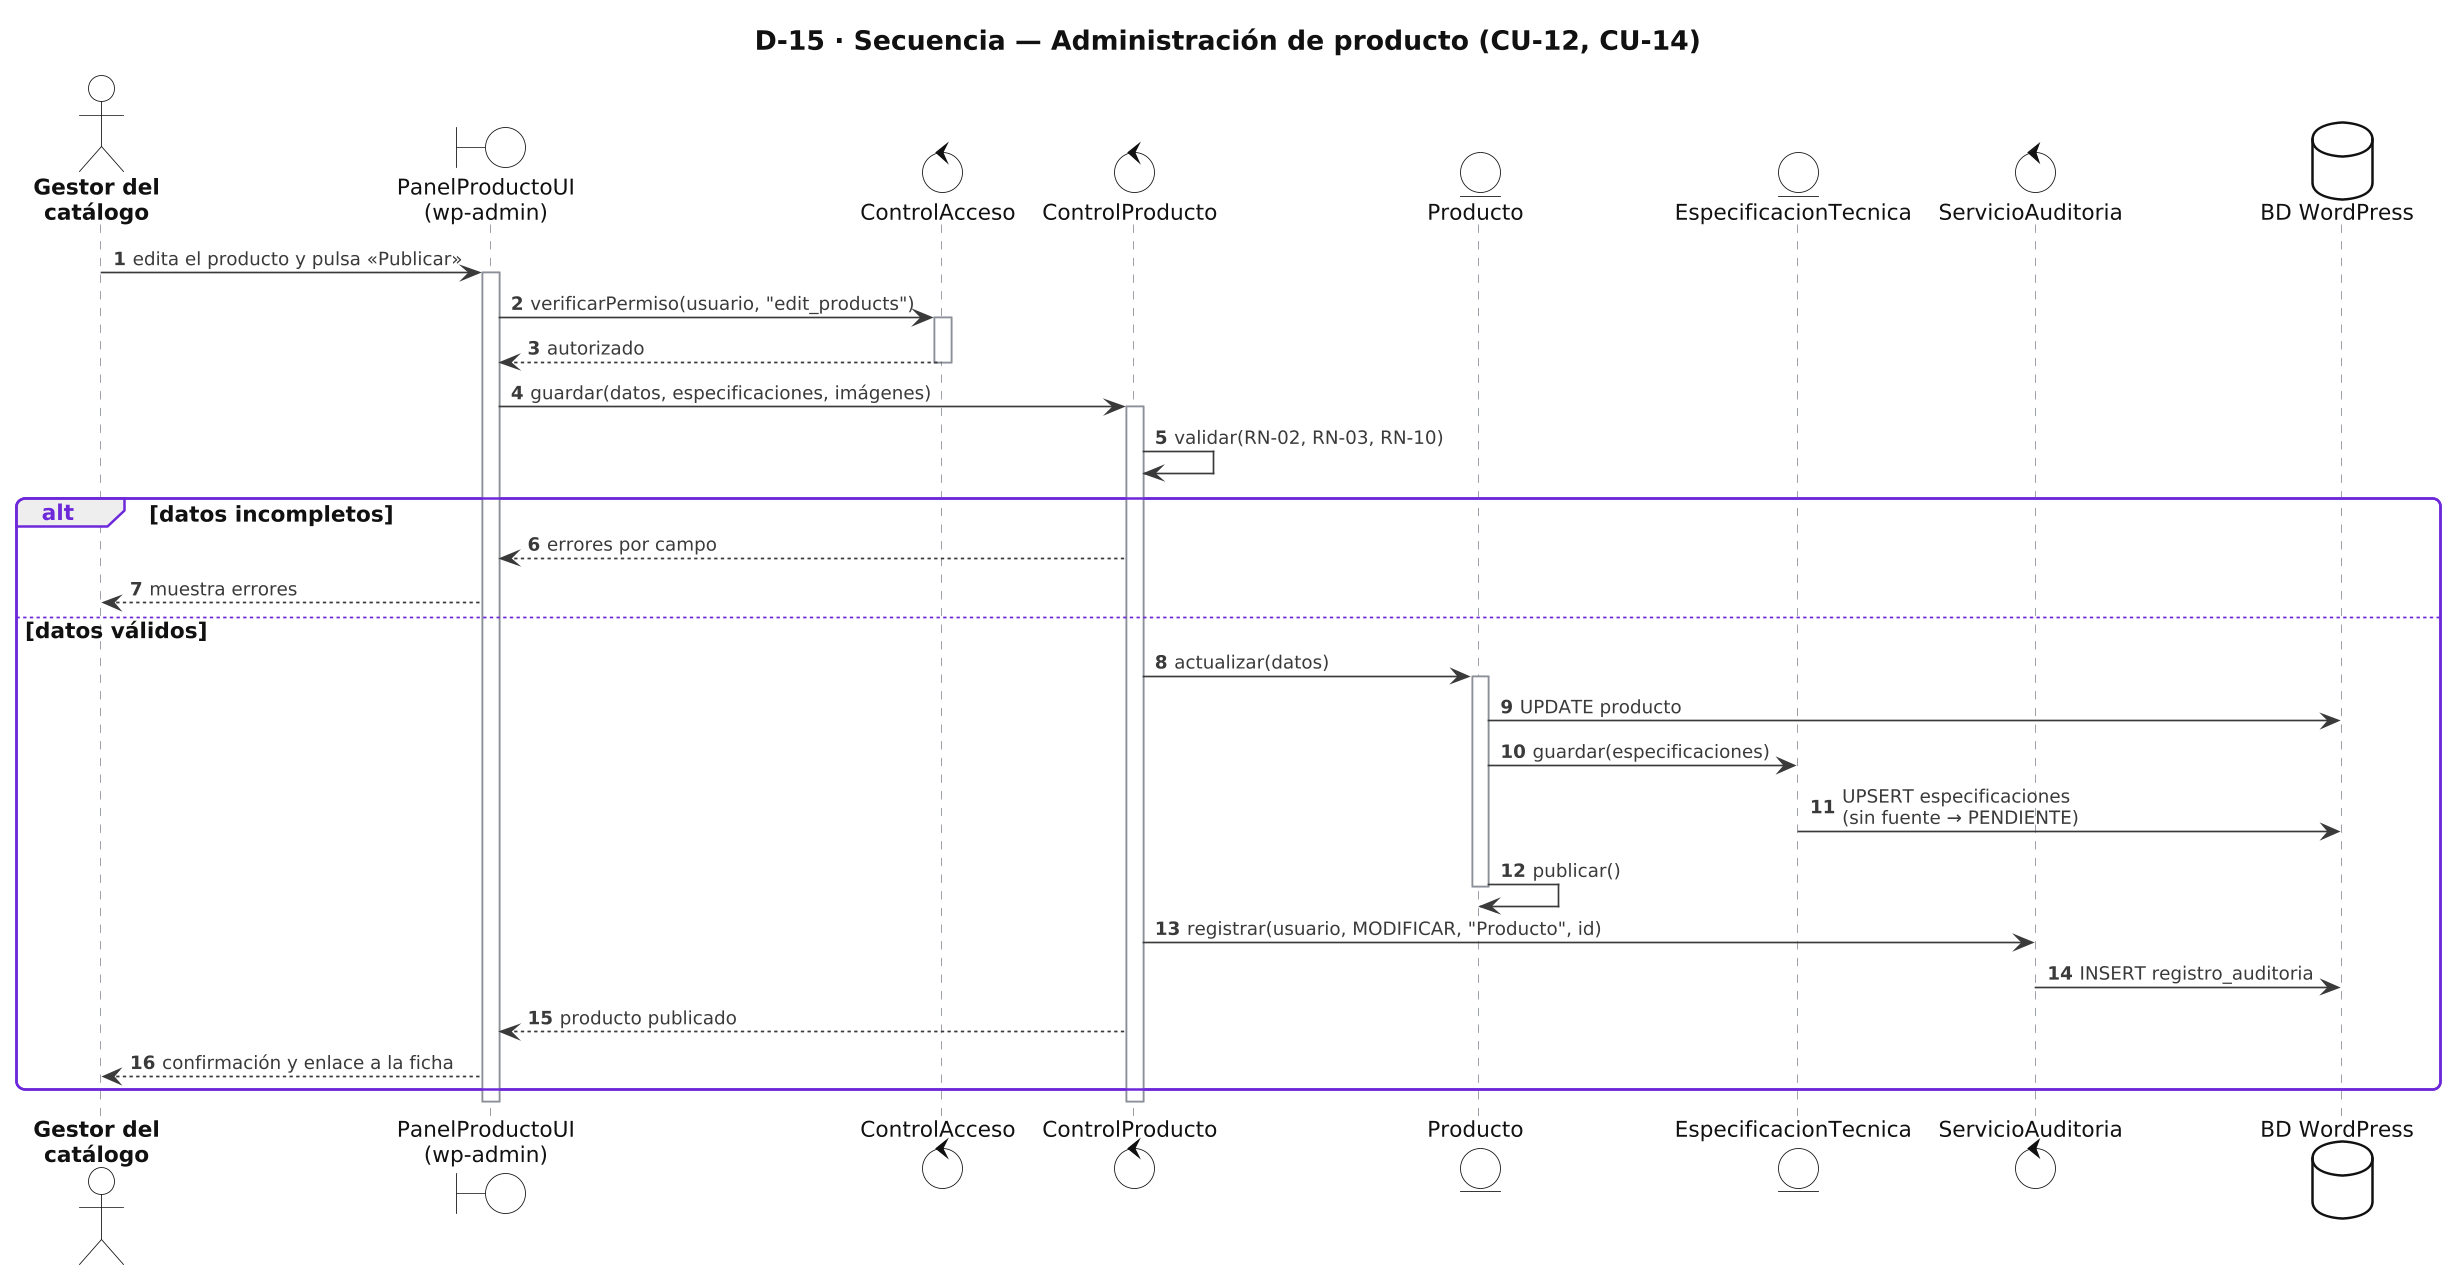

The diagram above was rendered by PlantUML. Its source (embedded in the PNG):
@startuml D15_seq_admin_producto
skinparamlocked dpi 160
!include _estilo.iuml
skinparam SequenceGroupBorderColor #6D28D9
autonumber
title D-15 · Secuencia — Administración de producto (CU-12, CU-14)

actor "Gestor del\ncatálogo" as GC
boundary "PanelProductoUI\n(wp-admin)" as UI
control "ControlAcceso" as CA
control "ControlProducto" as CP
entity "Producto" as P
entity "EspecificacionTecnica" as E
control "ServicioAuditoria" as SA
database "BD WordPress" as DB

GC -> UI : edita el producto y pulsa «Publicar»
activate UI
UI -> CA : verificarPermiso(usuario, "edit_products")
activate CA
CA --> UI : autorizado
deactivate CA
UI -> CP : guardar(datos, especificaciones, imágenes)
activate CP
CP -> CP : validar(RN-02, RN-03, RN-10)
alt datos incompletos
  CP --> UI : errores por campo
  UI --> GC : muestra errores
else datos válidos
  CP -> P : actualizar(datos)
  activate P
  P -> DB : UPDATE producto
  P -> E : guardar(especificaciones)
  E -> DB : UPSERT especificaciones\n(sin fuente → PENDIENTE)
  P -> P : publicar()
  deactivate P
  CP -> SA : registrar(usuario, MODIFICAR, "Producto", id)
  SA -> DB : INSERT registro_auditoria
  CP --> UI : producto publicado
  UI --> GC : confirmación y enlace a la ficha
end
deactivate CP
deactivate UI
@enduml